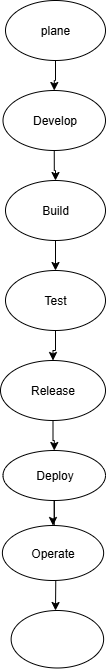

The diagram above was exported from draw.io. Its source (the exported page's mxGraphModel, read from the mxfile embedded in the PNG):
<mxGraphModel dx="786" dy="451" grid="1" gridSize="10" guides="1" tooltips="1" connect="1" arrows="1" fold="1" page="1" pageScale="1" pageWidth="827" pageHeight="1169" math="0" shadow="0">
  <root>
    <mxCell id="0" />
    <mxCell id="1" parent="0" />
    <mxCell id="q0O8cZDWNYdpSchRASMx-10" value="" style="edgeStyle=orthogonalEdgeStyle;rounded=0;orthogonalLoop=1;jettySize=auto;html=1;" edge="1" parent="1" source="q0O8cZDWNYdpSchRASMx-2" target="q0O8cZDWNYdpSchRASMx-3">
      <mxGeometry relative="1" as="geometry" />
    </mxCell>
    <mxCell id="q0O8cZDWNYdpSchRASMx-2" value="plane" style="ellipse;whiteSpace=wrap;html=1;" vertex="1" parent="1">
      <mxGeometry x="340" y="20" width="100" height="60" as="geometry" />
    </mxCell>
    <mxCell id="q0O8cZDWNYdpSchRASMx-11" value="" style="edgeStyle=orthogonalEdgeStyle;rounded=0;orthogonalLoop=1;jettySize=auto;html=1;" edge="1" parent="1" source="q0O8cZDWNYdpSchRASMx-3" target="q0O8cZDWNYdpSchRASMx-4">
      <mxGeometry relative="1" as="geometry" />
    </mxCell>
    <mxCell id="q0O8cZDWNYdpSchRASMx-3" value="Develop" style="ellipse;whiteSpace=wrap;html=1;" vertex="1" parent="1">
      <mxGeometry x="337.5" y="110" width="102.5" height="60" as="geometry" />
    </mxCell>
    <mxCell id="q0O8cZDWNYdpSchRASMx-12" value="" style="edgeStyle=orthogonalEdgeStyle;rounded=0;orthogonalLoop=1;jettySize=auto;html=1;" edge="1" parent="1" source="q0O8cZDWNYdpSchRASMx-4" target="q0O8cZDWNYdpSchRASMx-5">
      <mxGeometry relative="1" as="geometry" />
    </mxCell>
    <mxCell id="q0O8cZDWNYdpSchRASMx-4" value="Build" style="ellipse;whiteSpace=wrap;html=1;" vertex="1" parent="1">
      <mxGeometry x="340" y="200" width="100" height="60" as="geometry" />
    </mxCell>
    <mxCell id="q0O8cZDWNYdpSchRASMx-13" value="" style="edgeStyle=orthogonalEdgeStyle;rounded=0;orthogonalLoop=1;jettySize=auto;html=1;" edge="1" parent="1" source="q0O8cZDWNYdpSchRASMx-5" target="q0O8cZDWNYdpSchRASMx-6">
      <mxGeometry relative="1" as="geometry" />
    </mxCell>
    <mxCell id="q0O8cZDWNYdpSchRASMx-5" value="Test" style="ellipse;whiteSpace=wrap;html=1;" vertex="1" parent="1">
      <mxGeometry x="340" y="290" width="100" height="60" as="geometry" />
    </mxCell>
    <mxCell id="q0O8cZDWNYdpSchRASMx-14" value="" style="edgeStyle=orthogonalEdgeStyle;rounded=0;orthogonalLoop=1;jettySize=auto;html=1;" edge="1" parent="1" source="q0O8cZDWNYdpSchRASMx-6" target="q0O8cZDWNYdpSchRASMx-7">
      <mxGeometry relative="1" as="geometry" />
    </mxCell>
    <mxCell id="q0O8cZDWNYdpSchRASMx-6" value="Release" style="ellipse;whiteSpace=wrap;html=1;" vertex="1" parent="1">
      <mxGeometry x="335" y="380" width="105" height="60" as="geometry" />
    </mxCell>
    <mxCell id="q0O8cZDWNYdpSchRASMx-15" value="" style="edgeStyle=orthogonalEdgeStyle;rounded=0;orthogonalLoop=1;jettySize=auto;html=1;" edge="1" parent="1" source="q0O8cZDWNYdpSchRASMx-7">
      <mxGeometry relative="1" as="geometry">
        <mxPoint x="390" y="630" as="targetPoint" />
      </mxGeometry>
    </mxCell>
    <mxCell id="q0O8cZDWNYdpSchRASMx-17" value="" style="edgeStyle=orthogonalEdgeStyle;rounded=0;orthogonalLoop=1;jettySize=auto;html=1;entryX=0.5;entryY=0;entryDx=0;entryDy=0;" edge="1" parent="1" source="q0O8cZDWNYdpSchRASMx-7" target="q0O8cZDWNYdpSchRASMx-8">
      <mxGeometry relative="1" as="geometry">
        <mxPoint x="390" y="630" as="targetPoint" />
      </mxGeometry>
    </mxCell>
    <mxCell id="q0O8cZDWNYdpSchRASMx-7" value="Deploy" style="ellipse;whiteSpace=wrap;html=1;" vertex="1" parent="1">
      <mxGeometry x="337.5" y="470" width="102.5" height="50" as="geometry" />
    </mxCell>
    <mxCell id="q0O8cZDWNYdpSchRASMx-8" value="Operate" style="ellipse;whiteSpace=wrap;html=1;" vertex="1" parent="1">
      <mxGeometry x="336.88" y="545" width="101.25" height="55" as="geometry" />
    </mxCell>
    <mxCell id="q0O8cZDWNYdpSchRASMx-21" value="" style="ellipse;whiteSpace=wrap;html=1;" vertex="1" parent="1">
      <mxGeometry x="345.63" y="630" width="92.5" height="57.5" as="geometry" />
    </mxCell>
  </root>
</mxGraphModel>